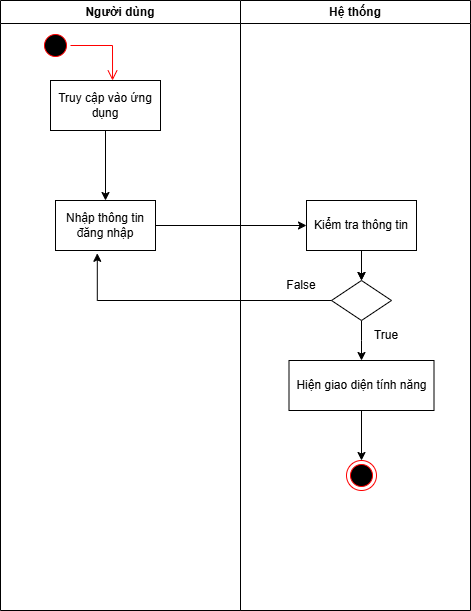

The diagram above was exported from draw.io. Its source (the exported page's mxGraphModel, read from the mxfile embedded in the PNG):
<mxGraphModel dx="192" dy="565" grid="1" gridSize="10" guides="1" tooltips="1" connect="1" arrows="1" fold="1" page="1" pageScale="1" pageWidth="850" pageHeight="1100" math="0" shadow="0">
  <root>
    <mxCell id="0" />
    <mxCell id="1" parent="0" />
    <mxCell id="EFzyNvmWmeu459e1UWIU-1" value="Người dùng" style="swimlane;whiteSpace=wrap;html=1;" vertex="1" parent="1">
      <mxGeometry x="880" y="150" width="240" height="610" as="geometry" />
    </mxCell>
    <mxCell id="EFzyNvmWmeu459e1UWIU-2" value="" style="ellipse;html=1;shape=startState;fillColor=#000000;strokeColor=#ff0000;" vertex="1" parent="EFzyNvmWmeu459e1UWIU-1">
      <mxGeometry x="40" y="30" width="30" height="30" as="geometry" />
    </mxCell>
    <mxCell id="EFzyNvmWmeu459e1UWIU-3" value="" style="edgeStyle=orthogonalEdgeStyle;html=1;verticalAlign=bottom;endArrow=open;endSize=8;strokeColor=#ff0000;rounded=0;entryX=0.564;entryY=0;entryDx=0;entryDy=0;entryPerimeter=0;exitX=1;exitY=0.5;exitDx=0;exitDy=0;" edge="1" parent="EFzyNvmWmeu459e1UWIU-1" source="EFzyNvmWmeu459e1UWIU-2" target="EFzyNvmWmeu459e1UWIU-5">
      <mxGeometry relative="1" as="geometry">
        <mxPoint x="55" y="100" as="targetPoint" />
      </mxGeometry>
    </mxCell>
    <mxCell id="EFzyNvmWmeu459e1UWIU-4" style="edgeStyle=orthogonalEdgeStyle;rounded=0;orthogonalLoop=1;jettySize=auto;html=1;entryX=0.5;entryY=0;entryDx=0;entryDy=0;" edge="1" parent="EFzyNvmWmeu459e1UWIU-1" source="EFzyNvmWmeu459e1UWIU-5" target="EFzyNvmWmeu459e1UWIU-6">
      <mxGeometry relative="1" as="geometry" />
    </mxCell>
    <mxCell id="EFzyNvmWmeu459e1UWIU-5" value="Truy cập vào ứng dụng" style="html=1;whiteSpace=wrap;" vertex="1" parent="EFzyNvmWmeu459e1UWIU-1">
      <mxGeometry x="50" y="80" width="110" height="50" as="geometry" />
    </mxCell>
    <mxCell id="EFzyNvmWmeu459e1UWIU-6" value="Nhập thông tin đăng nhập" style="html=1;whiteSpace=wrap;" vertex="1" parent="EFzyNvmWmeu459e1UWIU-1">
      <mxGeometry x="55" y="200" width="100" height="50" as="geometry" />
    </mxCell>
    <mxCell id="EFzyNvmWmeu459e1UWIU-7" value="Hệ thống" style="swimlane;whiteSpace=wrap;html=1;" vertex="1" parent="1">
      <mxGeometry x="1120" y="150" width="230" height="610" as="geometry" />
    </mxCell>
    <mxCell id="EFzyNvmWmeu459e1UWIU-8" value="" style="ellipse;html=1;shape=endState;fillColor=#000000;strokeColor=#ff0000;" vertex="1" parent="EFzyNvmWmeu459e1UWIU-7">
      <mxGeometry x="106" y="460" width="30" height="30" as="geometry" />
    </mxCell>
    <mxCell id="EFzyNvmWmeu459e1UWIU-9" value="" style="edgeStyle=orthogonalEdgeStyle;rounded=0;orthogonalLoop=1;jettySize=auto;html=1;entryX=0.5;entryY=0;entryDx=0;entryDy=0;" edge="1" parent="EFzyNvmWmeu459e1UWIU-7" source="EFzyNvmWmeu459e1UWIU-10" target="EFzyNvmWmeu459e1UWIU-8">
      <mxGeometry relative="1" as="geometry">
        <mxPoint x="115" y="525" as="targetPoint" />
      </mxGeometry>
    </mxCell>
    <mxCell id="EFzyNvmWmeu459e1UWIU-10" value="Hiện giao diện tính năng" style="html=1;whiteSpace=wrap;" vertex="1" parent="EFzyNvmWmeu459e1UWIU-7">
      <mxGeometry x="48.5" y="360" width="145" height="50" as="geometry" />
    </mxCell>
    <mxCell id="EFzyNvmWmeu459e1UWIU-11" style="edgeStyle=orthogonalEdgeStyle;rounded=0;orthogonalLoop=1;jettySize=auto;html=1;" edge="1" parent="EFzyNvmWmeu459e1UWIU-7" source="EFzyNvmWmeu459e1UWIU-13" target="EFzyNvmWmeu459e1UWIU-18">
      <mxGeometry relative="1" as="geometry" />
    </mxCell>
    <mxCell id="EFzyNvmWmeu459e1UWIU-12" value="" style="edgeStyle=orthogonalEdgeStyle;rounded=0;orthogonalLoop=1;jettySize=auto;html=1;" edge="1" parent="EFzyNvmWmeu459e1UWIU-7" source="EFzyNvmWmeu459e1UWIU-13" target="EFzyNvmWmeu459e1UWIU-18">
      <mxGeometry relative="1" as="geometry" />
    </mxCell>
    <mxCell id="EFzyNvmWmeu459e1UWIU-13" value="Kiểm tra thông tin" style="html=1;whiteSpace=wrap;" vertex="1" parent="EFzyNvmWmeu459e1UWIU-7">
      <mxGeometry x="66" y="200" width="110" height="50" as="geometry" />
    </mxCell>
    <mxCell id="EFzyNvmWmeu459e1UWIU-16" style="edgeStyle=orthogonalEdgeStyle;rounded=0;orthogonalLoop=1;jettySize=auto;html=1;" edge="1" parent="EFzyNvmWmeu459e1UWIU-7" source="EFzyNvmWmeu459e1UWIU-18">
      <mxGeometry relative="1" as="geometry">
        <mxPoint x="121" y="360" as="targetPoint" />
      </mxGeometry>
    </mxCell>
    <mxCell id="EFzyNvmWmeu459e1UWIU-18" value="" style="rhombus;whiteSpace=wrap;html=1;" vertex="1" parent="EFzyNvmWmeu459e1UWIU-7">
      <mxGeometry x="91" y="280" width="60" height="40" as="geometry" />
    </mxCell>
    <mxCell id="EFzyNvmWmeu459e1UWIU-19" value="True" style="text;html=1;align=center;verticalAlign=middle;whiteSpace=wrap;rounded=0;" vertex="1" parent="EFzyNvmWmeu459e1UWIU-7">
      <mxGeometry x="116" y="320" width="60" height="30" as="geometry" />
    </mxCell>
    <mxCell id="EFzyNvmWmeu459e1UWIU-20" value="False" style="text;html=1;align=center;verticalAlign=middle;whiteSpace=wrap;rounded=0;" vertex="1" parent="EFzyNvmWmeu459e1UWIU-7">
      <mxGeometry x="31" y="270" width="60" height="30" as="geometry" />
    </mxCell>
    <mxCell id="EFzyNvmWmeu459e1UWIU-21" style="edgeStyle=orthogonalEdgeStyle;rounded=0;orthogonalLoop=1;jettySize=auto;html=1;entryX=0;entryY=0.5;entryDx=0;entryDy=0;" edge="1" parent="1" source="EFzyNvmWmeu459e1UWIU-6" target="EFzyNvmWmeu459e1UWIU-13">
      <mxGeometry relative="1" as="geometry" />
    </mxCell>
    <mxCell id="EFzyNvmWmeu459e1UWIU-22" style="edgeStyle=orthogonalEdgeStyle;rounded=0;orthogonalLoop=1;jettySize=auto;html=1;entryX=0.418;entryY=1.056;entryDx=0;entryDy=0;entryPerimeter=0;" edge="1" parent="1" source="EFzyNvmWmeu459e1UWIU-18" target="EFzyNvmWmeu459e1UWIU-6">
      <mxGeometry relative="1" as="geometry" />
    </mxCell>
  </root>
</mxGraphModel>